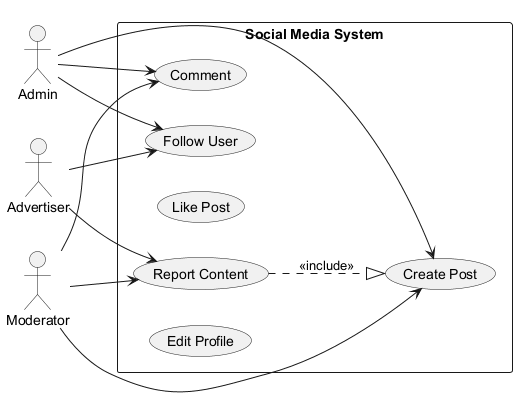

The diagram above was rendered by PlantUML. Its source (embedded in the PNG):
@startuml
skinparam backgroundColor #FFFFFF
skinparam classBackgroundColor #F3E5F5
skinparam classBorderColor #6A1B9A
left to right direction
actor "Admin" as A
actor "Moderator" as M
actor "Advertiser" as A1
rectangle "Social Media System" {
  usecase "Report Content" as UC_ReportContent
  usecase "Follow User" as UC_FollowUser
  usecase "Like Post" as UC_LikePost
  usecase "Create Post" as UC_CreatePost
  usecase "Comment" as UC_Comment
  usecase "Edit Profile" as UC_EditProfile
}
A --> UC_Comment
A --> UC_CreatePost
A --> UC_FollowUser
M --> UC_Comment
M --> UC_CreatePost
M --> UC_ReportContent
A1 --> UC_FollowUser
A1 --> UC_ReportContent
UC_ReportContent ..|> UC_CreatePost : <<include>>
@enduml